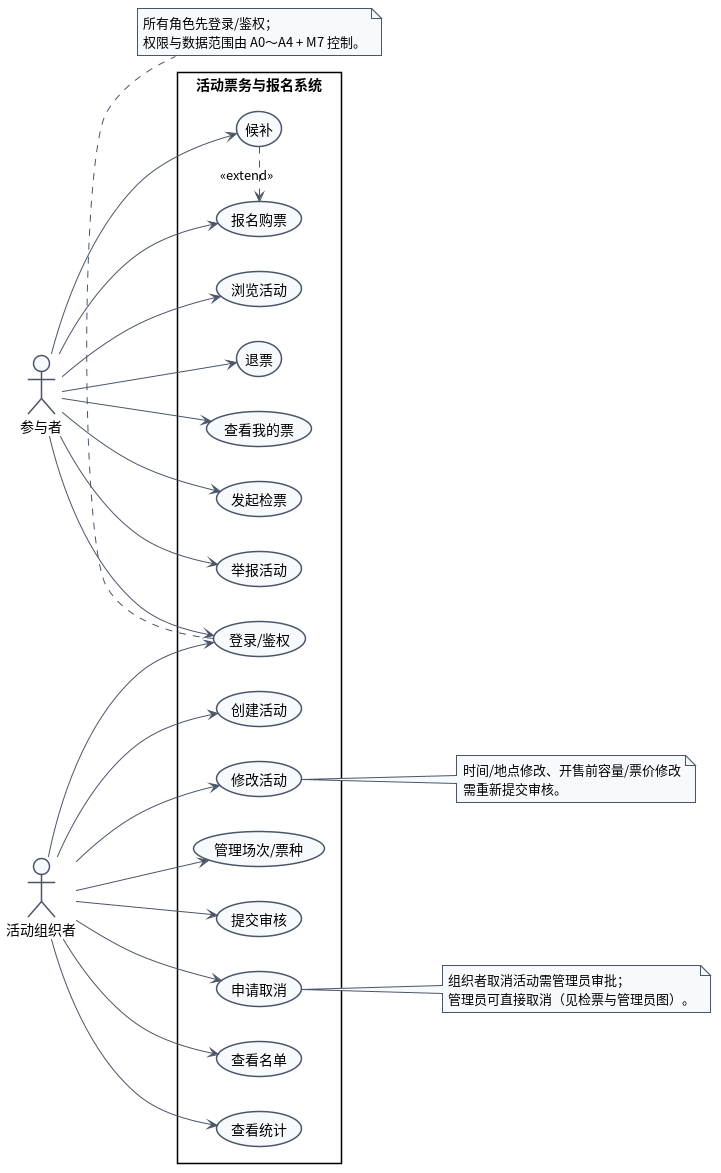

The diagram above was rendered by PlantUML. Its source (embedded in the PNG):
@startuml UML用例图_参与者与组织者
left to right direction
skinparam shadowing false
skinparam defaultFontName "Noto Sans CJK SC"
skinparam packageStyle rectangle
skinparam ArrowColor #4A5568
skinparam noteBackgroundColor #F7FAFC
skinparam noteBorderColor #4A5568
skinparam usecase {
  BackgroundColor #F7FAFC
  BorderColor #4A5568
}
skinparam actor {
  BackgroundColor #F7FAFC
  BorderColor #4A5568
}
actor "参与者" as Participant
actor "活动组织者" as Organizer
rectangle "活动票务与报名系统" {
  usecase "登录/鉴权" as Login
  usecase "浏览活动" as Browse
  usecase "报名购票" as Register
  usecase "候补" as Waitlist
  usecase "退票" as Refund
  usecase "查看我的票" as MyTickets
  usecase "发起检票" as CheckinRequest
  usecase "举报活动" as Report
  usecase "创建活动" as Create
  usecase "修改活动" as Modify
  usecase "管理场次/票种" as Manage
  usecase "提交审核" as Submit
  usecase "申请取消" as CancelRequest
  usecase "查看名单" as Roster
  usecase "查看统计" as Stats
}
Participant --> Login
Organizer --> Login
Participant --> Browse
Participant --> Register
Participant --> Waitlist
Participant --> Refund
Participant --> MyTickets
Participant --> CheckinRequest
Participant --> Report
Organizer --> Create
Organizer --> Modify
Organizer --> Manage
Organizer --> Submit
Organizer --> CancelRequest
Organizer --> Roster
Organizer --> Stats
Waitlist .> Register : <<extend>>

note bottom of Login
  所有角色先登录/鉴权；
  权限与数据范围由 A0～A4 + M7 控制。
end note
note right of Modify
  时间/地点修改、开售前容量/票价修改
  需重新提交审核。
end note
note right of CancelRequest
  组织者取消活动需管理员审批；
  管理员可直接取消（见检票与管理员图）。
end note
@enduml